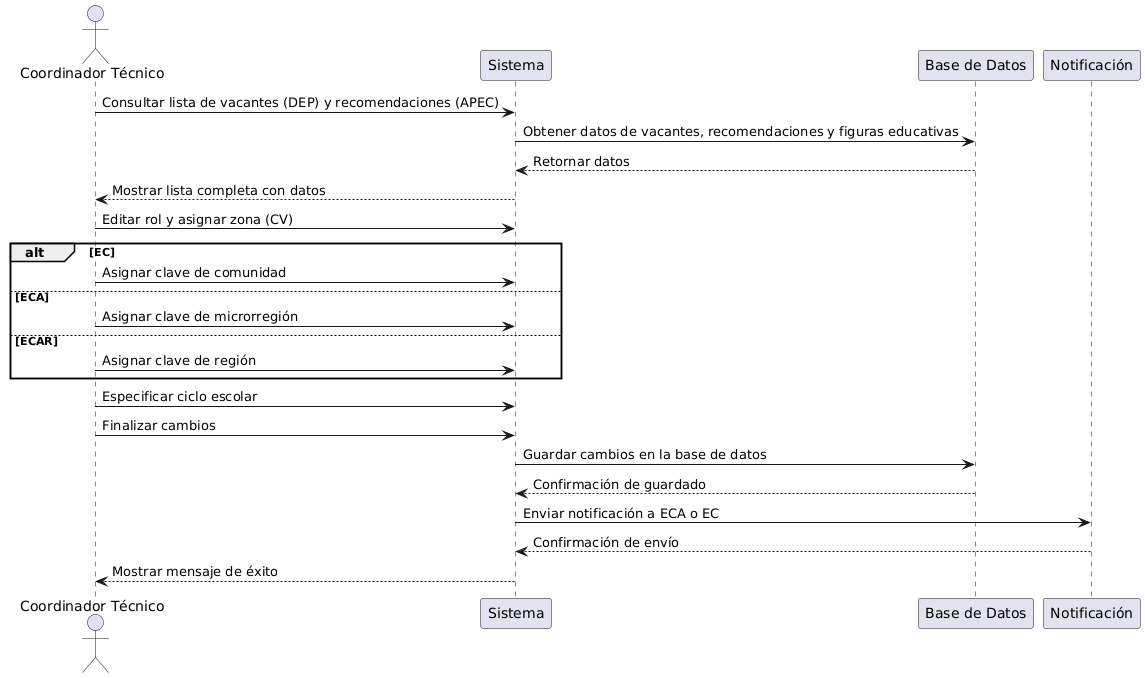

The diagram above was rendered by PlantUML. Its source (embedded in the PNG):
@startuml
actor CT as "Coordinador Técnico"
participant "Sistema" as Sistema
participant "Base de Datos" as BD
participant "Notificación" as Notificaciones

CT -> Sistema: Consultar lista de vacantes (DEP) y recomendaciones (APEC)
Sistema -> BD: Obtener datos de vacantes, recomendaciones y figuras educativas
BD --> Sistema: Retornar datos
Sistema --> CT: Mostrar lista completa con datos

CT -> Sistema: Editar rol y asignar zona (CV)
alt EC
    CT -> Sistema: Asignar clave de comunidad
else ECA
    CT -> Sistema: Asignar clave de microrregión
else ECAR
    CT -> Sistema: Asignar clave de región
end
CT -> Sistema: Especificar ciclo escolar

CT -> Sistema: Finalizar cambios
Sistema -> BD: Guardar cambios en la base de datos
BD --> Sistema: Confirmación de guardado

Sistema -> Notificaciones: Enviar notificación a ECA o EC
Notificaciones --> Sistema: Confirmación de envío
Sistema --> CT: Mostrar mensaje de éxito
@enduml